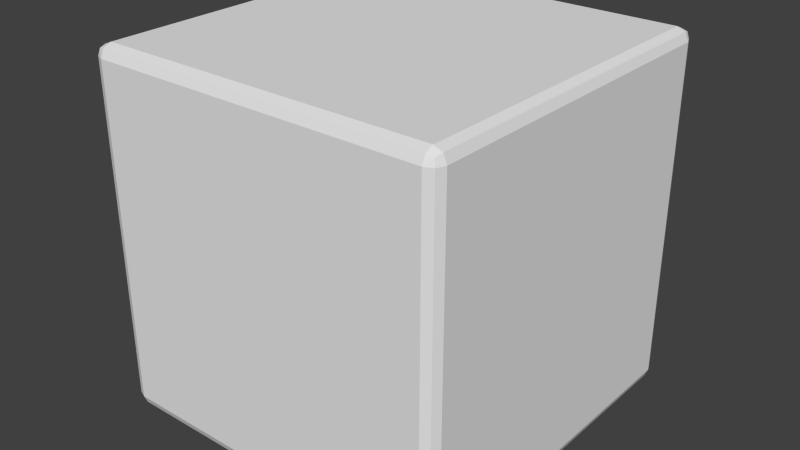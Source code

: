 # Source: placeHolder.blend  (saved by Blender 2.74.0; exported with 4.5.12 LTS)
import bpy
from mathutils import Matrix  # noqa: F401  (used for matrix-valued properties, if any)

bpy.ops.wm.read_factory_settings(use_empty=True)
scene = bpy.context.scene
scene.name = 'Scene'

# ---- collections
col_collection_1 = bpy.data.collections.new('Collection 1'); scene.collection.children.link(col_collection_1)

# ---- world
world_world = bpy.data.worlds.new('World'); scene.world = world_world
world_world.color = (0.05088, 0.05088, 0.05088)
world_world.use_sun_shadow = False
world_world.sun_shadow_jitter_overblur = 0.0
world_world.cycles.sampling_method = 'MANUAL'
world_world.cycles.sample_map_resolution = 256

# ---- meshes
me_cube = bpy.data.meshes.new('Cube')
me_cube.from_pydata([(0.9348, 1.0, -0.9348), (1.0, 0.9348, -0.9348), (0.9348, 0.9348, -1.0), (0.9809, 0.9809, -0.9348), (0.9724, 0.9724, -0.9724), (0.9809, 0.9348, -0.9809), (0.9348, 0.9809, -0.9809), (0.9348, -0.9348, -1.0), (1.0, -0.9348, -0.9348), (0.9348, -1.0, -0.9348), (0.9809, -0.9348, -0.9809), (0.9724, -0.9724, -0.9724), (0.9809, -0.9809, -0.9348), (0.9348, -0.9809, -0.9809), (-0.9348, -0.9348, -1.0), (-0.9348, -1.0, -0.9348), (-1.0, -0.9348, -0.9348), (-0.9348, -0.9809, -0.9809), (-0.9724, -0.9724, -0.9724), (-0.9809, -0.9809, -0.9348), (-0.9809, -0.9348, -0.9809), (-1.0, 0.9348, -0.9348), (-0.9348, 1.0, -0.9348), (-0.9348, 0.9348, -1.0), (-0.9809, 0.9809, -0.9348), (-0.9724, 0.9724, -0.9724), (-0.9348, 0.9809, -0.9809), (-0.9809, 0.9348, -0.9809), (1.0, 0.9348, 0.9348), (0.9348, 1.0, 0.9348), (0.9348, 0.9348, 1.0), (0.9809, 0.9809, 0.9348), (0.9724, 0.9724, 0.9724), (0.9348, 0.9809, 0.9809), (0.9809, 0.9348, 0.9809), (0.9348, -0.9348, 1.0), (0.9348, -1.0, 0.9348), (1.0, -0.9348, 0.9348), (0.9348, -0.9809, 0.9809), (0.9724, -0.9724, 0.9724), (0.9809, -0.9809, 0.9348), (0.9809, -0.9348, 0.9809), (-0.9348, -0.9348, 1.0), (-1.0, -0.9348, 0.9348), (-0.9348, -1.0, 0.9348), (-0.9809, -0.9348, 0.9809), (-0.9724, -0.9724, 0.9724), (-0.9809, -0.9809, 0.9348), (-0.9348, -0.9809, 0.9809), (-0.9348, 1.0, 0.9348), (-1.0, 0.9348, 0.9348), (-0.9348, 0.9348, 1.0), (-0.9809, 0.9809, 0.9348), (-0.9724, 0.9724, 0.9724), (-0.9809, 0.9348, 0.9809), (-0.9348, 0.9809, 0.9809), (1.0, 0.868, -0.9348), (1.0, -0.868, -0.9348), (0.9809, -0.868, -0.9809), (0.9809, 0.868, -0.9809), (0.9348, -0.868, -1.0), (0.9348, 0.868, -1.0), (-1.0, -0.868, -0.9348), (-1.0, 0.868, -0.9348), (-0.9809, 0.868, -0.9809), (-0.9809, -0.868, -0.9809), (-0.9348, 0.868, -1.0), (-0.9348, -0.868, -1.0), (0.9348, 0.868, 1.0), (0.9348, -0.868, 1.0), (0.9809, -0.868, 0.9809), (0.9809, 0.868, 0.9809), (1.0, -0.868, 0.9348), (1.0, 0.868, 0.9348), (-0.9348, -0.868, 1.0), (-0.9348, 0.868, 1.0), (-0.9809, 0.868, 0.9809), (-0.9809, -0.868, 0.9809), (-1.0, 0.868, 0.9348), (-1.0, -0.868, 0.9348)], [], [(29, 0, 22, 49), (9, 36, 44, 15), (63, 78, 50, 21), (69, 74, 42, 35), (57, 72, 37, 8), (0, 3, 4, 6), (1, 5, 4, 3), (2, 6, 4, 5), (7, 10, 11, 13), (8, 12, 11, 10), (9, 13, 11, 12), (14, 17, 18, 20), (15, 19, 18, 17), (16, 20, 18, 19), (21, 24, 25, 27), (22, 26, 25, 24), (23, 27, 25, 26), (28, 31, 32, 34), (29, 33, 32, 31), (30, 34, 32, 33), (35, 38, 39, 41), (36, 40, 39, 38), (37, 41, 39, 40), (42, 45, 46, 48), (43, 47, 46, 45), (44, 48, 46, 47), (49, 52, 53, 55), (50, 54, 53, 52), (51, 55, 53, 54), (57, 8, 10, 58), (58, 10, 7, 60), (2, 23, 26, 6), (6, 26, 22, 0), (0, 29, 31, 3), (3, 31, 28, 1), (9, 15, 17, 13), (13, 17, 14, 7), (8, 37, 40, 12), (12, 40, 36, 9), (63, 21, 27, 64), (64, 27, 23, 66), (15, 44, 47, 19), (19, 47, 43, 16), (21, 50, 52, 24), (24, 52, 49, 22), (69, 35, 41, 70), (70, 41, 37, 72), (29, 49, 55, 33), (33, 55, 51, 30), (35, 42, 48, 38), (38, 48, 44, 36), (75, 51, 54, 76), (76, 54, 50, 78), (60, 7, 14, 67), (2, 61, 66, 23), (61, 60, 67, 66), (45, 77, 79, 43), (77, 76, 78, 79), (42, 74, 77, 45), (74, 75, 76, 77), (34, 71, 73, 28), (71, 70, 72, 73), (30, 68, 71, 34), (68, 69, 70, 71), (20, 65, 67, 14), (65, 64, 66, 67), (16, 62, 65, 20), (62, 63, 64, 65), (5, 59, 61, 2), (59, 58, 60, 61), (1, 56, 59, 5), (56, 57, 58, 59), (1, 28, 73, 56), (56, 73, 72, 57), (30, 51, 75, 68), (68, 75, 74, 69), (16, 43, 79, 62), (62, 79, 78, 63)])
_uv = me_cube.uv_layers.new(name='UVMap')
_uv.uv.foreach_set('vector', [0.06004, 0.02827, 0.9685, 0.02827, 0.9685, 0.9695, 0.06004, 0.9695, 0.06004, 0.02827, 0.9685, 0.02827, 0.9685, 0.9695, 0.06004, 0.9695, 0.06004, 0.9358, 0.9685, 0.9358, 0.9685, 0.9695, 0.06004, 0.9695, 0.06004, 0.9358, 0.9685, 0.9358, 0.9685, 0.9695, 0.06004, 0.9695, 0.06004, 0.9358, 0.9685, 0.9358, 0.9685, 0.9695, 0.06004, 0.9695, 0.9685, 0.02827, 0.9685, 0.005051, 0.9868, 0.009313, 0.991, 0.02827, 0.06004, 0.02827, 0.03763, 0.02827, 0.04174, 0.009313, 0.06004, 0.005051, 0.06004, 0.02827, 0.03763, 0.02827, 0.04174, 0.009313, 0.06004, 0.005051, 0.9685, 0.02827, 0.9685, 0.005051, 0.9868, 0.009313, 0.991, 0.02827, 0.06004, 0.9695, 0.06004, 0.9927, 0.04174, 0.9884, 0.03763, 0.9695, 0.06004, 0.02827, 0.03763, 0.02827, 0.04174, 0.009313, 0.06004, 0.005051, 0.9685, 0.9695, 0.991, 0.9695, 0.9868, 0.9884, 0.9685, 0.9927, 0.06004, 0.9695, 0.06004, 0.9927, 0.04174, 0.9884, 0.03763, 0.9695, 0.06004, 0.02827, 0.03763, 0.02827, 0.04174, 0.009313, 0.06004, 0.005051, 0.06004, 0.9695, 0.06004, 0.9927, 0.04174, 0.9884, 0.03763, 0.9695, 0.9685, 0.9695, 0.991, 0.9695, 0.9868, 0.9884, 0.9685, 0.9927, 0.06004, 0.9695, 0.06004, 0.9927, 0.04174, 0.9884, 0.03763, 0.9695, 0.9685, 0.02827, 0.9685, 0.005051, 0.9868, 0.009313, 0.991, 0.02827, 0.06004, 0.02827, 0.03763, 0.02827, 0.04174, 0.009313, 0.06004, 0.005051, 0.06004, 0.02827, 0.03763, 0.02827, 0.04174, 0.009313, 0.06004, 0.005051, 0.06004, 0.9695, 0.06004, 0.9927, 0.04174, 0.9884, 0.03763, 0.9695, 0.9685, 0.02827, 0.9685, 0.005051, 0.9868, 0.009313, 0.991, 0.02827, 0.9685, 0.9695, 0.991, 0.9695, 0.9868, 0.9884, 0.9685, 0.9927, 0.9685, 0.9695, 0.991, 0.9695, 0.9868, 0.9884, 0.9685, 0.9927, 0.9685, 0.02827, 0.9685, 0.005051, 0.9868, 0.009313, 0.991, 0.02827, 0.9685, 0.9695, 0.991, 0.9695, 0.9868, 0.9884, 0.9685, 0.9927, 0.06004, 0.9695, 0.06004, 0.9927, 0.04174, 0.9884, 0.03763, 0.9695, 0.9685, 0.9695, 0.991, 0.9695, 0.9868, 0.9884, 0.9685, 0.9927, 0.9685, 0.02827, 0.9685, 0.005051, 0.9868, 0.009313, 0.991, 0.02827, 0.06004, 0.9358, 0.06004, 0.9695, 0.03763, 0.9695, 0.03763, 0.9358, 0.9361, 0.005051, 0.9685, 0.005051, 0.9685, 0.02827, 0.9361, 0.02827, 0.06004, 0.02827, 0.06004, 0.9695, 0.03763, 0.9695, 0.03763, 0.02827, 0.991, 0.02827, 0.991, 0.9695, 0.9685, 0.9695, 0.9685, 0.02827, 0.9685, 0.02827, 0.06004, 0.02827, 0.06004, 0.005051, 0.9685, 0.005051, 0.06004, 0.005051, 0.9685, 0.005051, 0.9685, 0.02827, 0.06004, 0.02827, 0.06004, 0.02827, 0.06004, 0.9695, 0.03763, 0.9695, 0.03763, 0.02827, 0.991, 0.02827, 0.991, 0.9695, 0.9685, 0.9695, 0.9685, 0.02827, 0.06004, 0.9695, 0.9685, 0.9695, 0.9685, 0.9927, 0.06004, 0.9927, 0.06004, 0.005051, 0.9685, 0.005051, 0.9685, 0.02827, 0.06004, 0.02827, 0.06004, 0.9358, 0.06004, 0.9695, 0.03763, 0.9695, 0.03763, 0.9358, 0.09249, 0.9927, 0.06004, 0.9927, 0.06004, 0.9695, 0.09249, 0.9695, 0.06004, 0.9695, 0.9685, 0.9695, 0.9685, 0.9927, 0.06004, 0.9927, 0.06004, 0.005051, 0.9685, 0.005051, 0.9685, 0.02827, 0.06004, 0.02827, 0.06004, 0.9695, 0.9685, 0.9695, 0.9685, 0.9927, 0.06004, 0.9927, 0.9685, 0.9927, 0.06004, 0.9927, 0.06004, 0.9695, 0.9685, 0.9695, 0.06004, 0.9358, 0.06004, 0.9695, 0.03763, 0.9695, 0.03763, 0.9358, 0.991, 0.9358, 0.991, 0.9695, 0.9685, 0.9695, 0.9685, 0.9358, 0.06004, 0.02827, 0.06004, 0.9695, 0.03763, 0.9695, 0.03763, 0.02827, 0.06004, 0.005051, 0.9685, 0.005051, 0.9685, 0.02827, 0.06004, 0.02827, 0.06004, 0.9695, 0.9685, 0.9695, 0.9685, 0.9927, 0.06004, 0.9927, 0.991, 0.02827, 0.991, 0.9695, 0.9685, 0.9695, 0.9685, 0.02827, 0.9685, 0.06189, 0.9685, 0.02827, 0.991, 0.02827, 0.991, 0.06189, 0.991, 0.9358, 0.991, 0.9695, 0.9685, 0.9695, 0.9685, 0.9358, 0.9361, 0.02827, 0.9685, 0.02827, 0.9685, 0.9695, 0.9361, 0.9695, 0.06004, 0.02827, 0.09249, 0.02827, 0.09249, 0.9695, 0.06004, 0.9695, 0.09249, 0.02827, 0.9361, 0.02827, 0.9361, 0.9695, 0.09249, 0.9695, 0.991, 0.02827, 0.991, 0.06189, 0.9685, 0.06189, 0.9685, 0.02827, 0.991, 0.06189, 0.991, 0.9358, 0.9685, 0.9358, 0.9685, 0.06189, 0.9685, 0.9695, 0.9685, 0.9358, 0.991, 0.9358, 0.991, 0.9695, 0.9685, 0.9358, 0.9685, 0.06189, 0.991, 0.06189, 0.991, 0.9358, 0.991, 0.02827, 0.991, 0.06189, 0.9685, 0.06189, 0.9685, 0.02827, 0.991, 0.06189, 0.991, 0.9358, 0.9685, 0.9358, 0.9685, 0.06189, 0.06004, 0.02827, 0.06004, 0.06189, 0.03763, 0.06189, 0.03763, 0.02827, 0.06004, 0.06189, 0.06004, 0.9358, 0.03763, 0.9358, 0.03763, 0.06189, 0.9685, 0.9927, 0.9361, 0.9927, 0.9361, 0.9695, 0.9685, 0.9695, 0.9361, 0.9927, 0.09249, 0.9927, 0.09249, 0.9695, 0.9361, 0.9695, 0.06004, 0.02827, 0.06004, 0.06189, 0.03763, 0.06189, 0.03763, 0.02827, 0.06004, 0.06189, 0.06004, 0.9358, 0.03763, 0.9358, 0.03763, 0.06189, 0.06004, 0.005051, 0.09249, 0.005051, 0.09249, 0.02827, 0.06004, 0.02827, 0.09249, 0.005051, 0.9361, 0.005051, 0.9361, 0.02827, 0.09249, 0.02827, 0.06004, 0.02827, 0.06004, 0.06189, 0.03763, 0.06189, 0.03763, 0.02827, 0.06004, 0.06189, 0.06004, 0.9358, 0.03763, 0.9358, 0.03763, 0.06189, 0.06004, 0.02827, 0.9685, 0.02827, 0.9685, 0.06189, 0.06004, 0.06189, 0.06004, 0.06189, 0.9685, 0.06189, 0.9685, 0.9358, 0.06004, 0.9358, 0.06004, 0.02827, 0.9685, 0.02827, 0.9685, 0.06189, 0.06004, 0.06189, 0.06004, 0.06189, 0.9685, 0.06189, 0.9685, 0.9358, 0.06004, 0.9358, 0.06004, 0.02827, 0.9685, 0.02827, 0.9685, 0.06189, 0.06004, 0.06189, 0.06004, 0.06189, 0.9685, 0.06189, 0.9685, 0.9358, 0.06004, 0.9358])
me_cube.use_remesh_preserve_volume = False
me_cube.use_remesh_preserve_attributes = False
me_cube.use_mirror_vertex_groups = False
me_cube.update()

# ---- objects
ob_cube = bpy.data.objects.new('Cube', me_cube)

# ---- transforms, parenting, visibility, modifiers, constraints
ob_cube.location = (0.0, 0.0, 0.0)
ob_cube.lock_rotations_4d = False
ob_cube.empty_display_type = 'ARROWS'
ob_cube.lineart.crease_threshold = 0.0

# ---- collection membership
col_collection_1.objects.link(ob_cube)

# ---- scene / render settings (as saved in the file)
scene.frame_start = 1; scene.frame_end = 250; scene.frame_set(1)
scene.render.engine = 'BLENDER_EEVEE_NEXT'
scene.render.resolution_percentage = 50
scene.render.dither_intensity = 0.0
scene.cycles.use_denoising = False
scene.cycles.samples = 10
scene.cycles.sampling_pattern = 'TABULATED_SOBOL'
scene.cycles.light_sampling_threshold = 0.0
scene.cycles.use_adaptive_sampling = False
scene.cycles.use_light_tree = False
scene.cycles.blur_glossy = 0.0
scene.cycles.pixel_filter_type = 'GAUSSIAN'
scene.cycles.sample_clamp_indirect = 0.0
scene.view_settings.view_transform = 'Standard'
bpy.context.view_layer.update()

# ---- added for rendering (the .blend has no active camera and no usable light): camera, sun
cam_auto = bpy.data.cameras.new('AutoCamera')
cam_auto.lens = 50.0
cam_auto.sensor_width = 36.0
cam_auto.clip_end = 1000.0
ob_auto_camera = bpy.data.objects.new('AutoCamera', cam_auto)
scene.collection.objects.link(ob_auto_camera)
ob_auto_camera.location = (3.20507, -3.84609, 2.56406)
ob_auto_camera.rotation_euler = (1.09748, -7.21219e-08, 0.694738)
scene.camera = ob_auto_camera
light_auto_sun = bpy.data.lights.new('AutoSun', 'SUN')
light_auto_sun.energy = 3.0
light_auto_sun.angle = 0.0523599
ob_auto_sun = bpy.data.objects.new('AutoSun', light_auto_sun)
scene.collection.objects.link(ob_auto_sun)
ob_auto_sun.rotation_euler = (0.872665, 0.174533, 0.523599)
bpy.context.view_layer.update()
